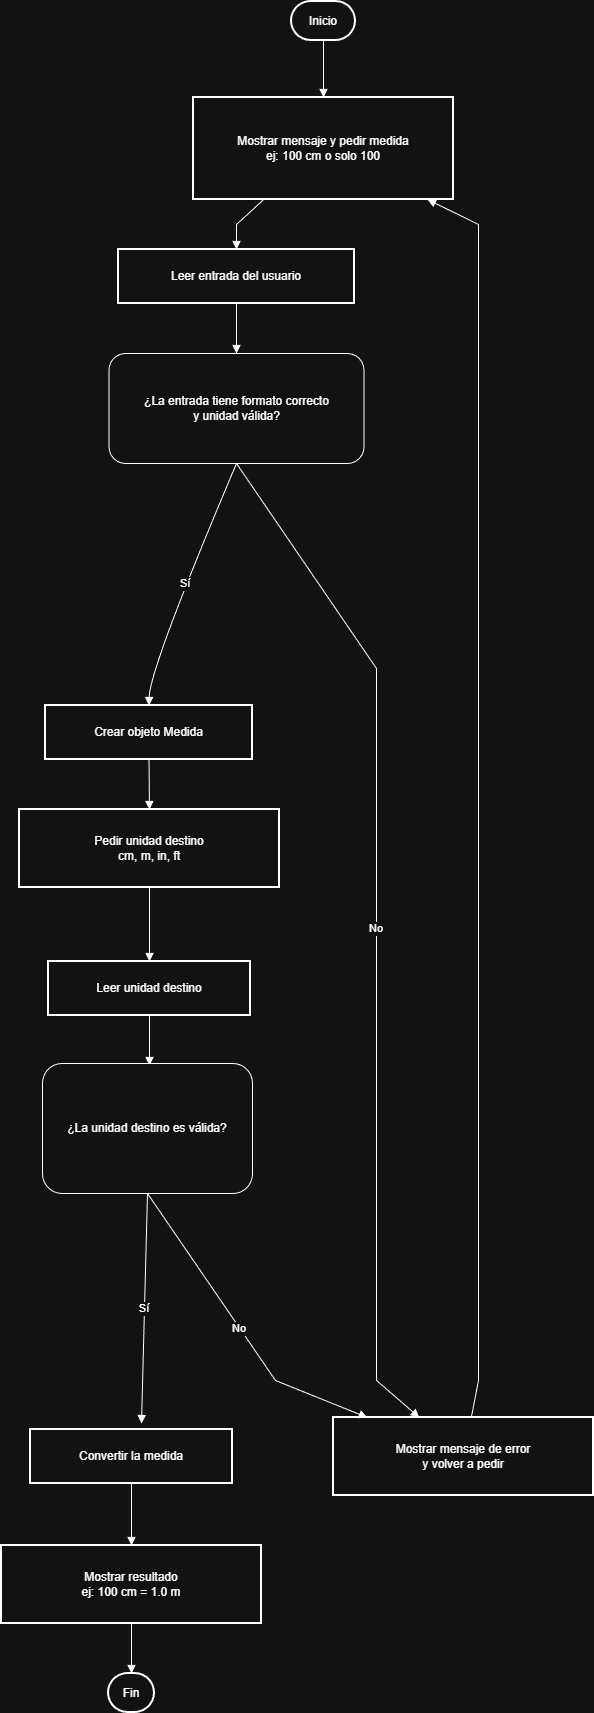

The diagram above was exported from draw.io. Its source (the exported page's mxGraphModel, read from the mxfile embedded in the PNG):
<mxGraphModel dx="1906" dy="981" grid="1" gridSize="10" guides="1" tooltips="1" connect="1" arrows="1" fold="1" page="1" pageScale="1" pageWidth="827" pageHeight="1169" math="0" shadow="0">
  <root>
    <mxCell id="0" />
    <mxCell id="1" parent="0" />
    <mxCell id="9sotBjZ-RsJJ91QVkXGt-1" parent="1" style="rounded=1;whiteSpace=wrap;arcSize=50;strokeWidth=2;" value="Inicio" vertex="1">
      <mxGeometry height="39" width="64" x="310" y="418" as="geometry" />
    </mxCell>
    <mxCell id="9sotBjZ-RsJJ91QVkXGt-2" parent="1" style="whiteSpace=wrap;strokeWidth=2;" value="Mostrar mensaje y pedir medida&#10;ej: 100 cm o solo 100" vertex="1">
      <mxGeometry height="102" width="260" x="212" y="514" as="geometry" />
    </mxCell>
    <mxCell id="9sotBjZ-RsJJ91QVkXGt-3" parent="1" style="whiteSpace=wrap;strokeWidth=2;" value="Leer entrada del usuario" vertex="1">
      <mxGeometry height="54" width="236" x="137" y="666" as="geometry" />
    </mxCell>
    <mxCell id="9sotBjZ-RsJJ91QVkXGt-5" parent="1" style="whiteSpace=wrap;strokeWidth=2;" value="Crear objeto Medida" vertex="1">
      <mxGeometry height="54" width="207" x="64" y="1122" as="geometry" />
    </mxCell>
    <mxCell id="9sotBjZ-RsJJ91QVkXGt-6" parent="1" style="whiteSpace=wrap;strokeWidth=2;" value="Pedir unidad destino&#10;cm, m, in, ft" vertex="1">
      <mxGeometry height="78" width="260" x="38" y="1226" as="geometry" />
    </mxCell>
    <mxCell id="9sotBjZ-RsJJ91QVkXGt-7" parent="1" style="whiteSpace=wrap;strokeWidth=2;" value="Leer unidad destino" vertex="1">
      <mxGeometry height="54" width="202" x="67" y="1378" as="geometry" />
    </mxCell>
    <mxCell id="9sotBjZ-RsJJ91QVkXGt-9" parent="1" style="whiteSpace=wrap;strokeWidth=2;" value="Convertir la medida" vertex="1">
      <mxGeometry height="54" width="202" x="49" y="1846" as="geometry" />
    </mxCell>
    <mxCell id="9sotBjZ-RsJJ91QVkXGt-10" parent="1" style="whiteSpace=wrap;strokeWidth=2;" value="Mostrar resultado&#10;ej: 100 cm = 1.0 m" vertex="1">
      <mxGeometry height="78" width="260" x="20" y="1962" as="geometry" />
    </mxCell>
    <mxCell id="9sotBjZ-RsJJ91QVkXGt-11" parent="1" style="whiteSpace=wrap;strokeWidth=2;" value="Mostrar mensaje de error&#10;y volver a pedir" vertex="1">
      <mxGeometry height="78" width="260" x="352" y="1834" as="geometry" />
    </mxCell>
    <mxCell id="9sotBjZ-RsJJ91QVkXGt-12" parent="1" style="rounded=1;whiteSpace=wrap;arcSize=50;strokeWidth=2;" value="Fin" vertex="1">
      <mxGeometry height="39" width="46" x="127" y="2090" as="geometry" />
    </mxCell>
    <mxCell id="9sotBjZ-RsJJ91QVkXGt-15" edge="1" parent="1" source="9sotBjZ-RsJJ91QVkXGt-1" style="curved=1;startArrow=none;endArrow=block;exitX=0.5;exitY=0.99;entryX=0.5;entryY=0;rounded=0;" target="9sotBjZ-RsJJ91QVkXGt-2" value="">
      <mxGeometry relative="1" as="geometry">
        <Array as="points" />
      </mxGeometry>
    </mxCell>
    <mxCell id="9sotBjZ-RsJJ91QVkXGt-16" edge="1" parent="1" source="9sotBjZ-RsJJ91QVkXGt-2" style="curved=0;startArrow=none;endArrow=block;exitX=0.27;exitY=1;entryX=0.5;entryY=0;rounded=0;" target="9sotBjZ-RsJJ91QVkXGt-3" value="">
      <mxGeometry relative="1" as="geometry">
        <Array as="points">
          <mxPoint x="255" y="641" />
        </Array>
      </mxGeometry>
    </mxCell>
    <mxCell id="9sotBjZ-RsJJ91QVkXGt-17" edge="1" parent="1" source="9sotBjZ-RsJJ91QVkXGt-3" style="curved=1;startArrow=none;endArrow=block;exitX=0.5;exitY=1;entryX=0.5;entryY=0;rounded=0;" value="">
      <mxGeometry relative="1" as="geometry">
        <Array as="points" />
        <mxPoint x="255" y="770" as="targetPoint" />
      </mxGeometry>
    </mxCell>
    <mxCell id="9sotBjZ-RsJJ91QVkXGt-18" edge="1" parent="1" source="9sotBjZ-RsJJ91QVkXGt-28" style="curved=1;startArrow=none;endArrow=block;exitX=0.5;exitY=1;entryX=0.5;entryY=0;rounded=0;exitDx=0;exitDy=0;" target="9sotBjZ-RsJJ91QVkXGt-5" value="Sí">
      <mxGeometry relative="1" as="geometry">
        <Array as="points">
          <mxPoint x="168" y="1085" />
        </Array>
        <mxPoint x="208.66666666666652" y="1001.6666666666667" as="sourcePoint" />
      </mxGeometry>
    </mxCell>
    <mxCell id="9sotBjZ-RsJJ91QVkXGt-19" edge="1" parent="1" source="9sotBjZ-RsJJ91QVkXGt-28" style="curved=0;startArrow=none;endArrow=block;exitX=0.5;exitY=1;entryX=0.33;entryY=0;rounded=0;exitDx=0;exitDy=0;" target="9sotBjZ-RsJJ91QVkXGt-11" value="No">
      <mxGeometry relative="1" as="geometry">
        <Array as="points">
          <mxPoint x="395" y="1085" />
          <mxPoint x="395" y="1797" />
        </Array>
        <mxPoint x="316.7777777777778" y="986.2222222222222" as="sourcePoint" />
      </mxGeometry>
    </mxCell>
    <mxCell id="9sotBjZ-RsJJ91QVkXGt-20" edge="1" parent="1" source="9sotBjZ-RsJJ91QVkXGt-11" style="curved=0;startArrow=none;endArrow=block;exitX=0.53;exitY=0;entryX=0.9;entryY=1;rounded=0;" target="9sotBjZ-RsJJ91QVkXGt-2" value="">
      <mxGeometry relative="1" as="geometry">
        <Array as="points">
          <mxPoint x="497" y="1797" />
          <mxPoint x="497" y="641" />
        </Array>
      </mxGeometry>
    </mxCell>
    <mxCell id="9sotBjZ-RsJJ91QVkXGt-21" edge="1" parent="1" source="9sotBjZ-RsJJ91QVkXGt-5" style="curved=1;startArrow=none;endArrow=block;exitX=0.5;exitY=1;entryX=0.5;entryY=0;rounded=0;" target="9sotBjZ-RsJJ91QVkXGt-6" value="">
      <mxGeometry relative="1" as="geometry">
        <Array as="points" />
      </mxGeometry>
    </mxCell>
    <mxCell id="9sotBjZ-RsJJ91QVkXGt-22" edge="1" parent="1" source="9sotBjZ-RsJJ91QVkXGt-6" style="curved=1;startArrow=none;endArrow=block;exitX=0.5;exitY=1;entryX=0.5;entryY=0;rounded=0;" target="9sotBjZ-RsJJ91QVkXGt-7" value="">
      <mxGeometry relative="1" as="geometry">
        <Array as="points" />
      </mxGeometry>
    </mxCell>
    <mxCell id="9sotBjZ-RsJJ91QVkXGt-23" edge="1" parent="1" source="9sotBjZ-RsJJ91QVkXGt-7" style="curved=1;startArrow=none;endArrow=block;exitX=0.5;exitY=1;entryX=0.5;entryY=0;rounded=0;" value="">
      <mxGeometry relative="1" as="geometry">
        <Array as="points" />
        <mxPoint x="168" y="1482" as="targetPoint" />
      </mxGeometry>
    </mxCell>
    <mxCell id="9sotBjZ-RsJJ91QVkXGt-24" edge="1" parent="1" source="9sotBjZ-RsJJ91QVkXGt-30" style="curved=1;startArrow=none;endArrow=block;exitX=0.5;exitY=1;rounded=0;exitDx=0;exitDy=0;" value="Sí">
      <mxGeometry relative="1" as="geometry">
        <Array as="points" />
        <mxPoint x="155.3636363636365" y="1747.3636363636365" as="sourcePoint" />
        <mxPoint x="160" y="1840" as="targetPoint" />
      </mxGeometry>
    </mxCell>
    <mxCell id="9sotBjZ-RsJJ91QVkXGt-25" edge="1" parent="1" source="9sotBjZ-RsJJ91QVkXGt-30" style="curved=0;startArrow=none;endArrow=block;exitX=0.5;exitY=1;entryX=0.13;entryY=0;rounded=0;exitDx=0;exitDy=0;" target="9sotBjZ-RsJJ91QVkXGt-11" value="No">
      <mxGeometry relative="1" as="geometry">
        <Array as="points">
          <mxPoint x="294" y="1797" />
        </Array>
        <mxPoint x="226.18604651162786" y="1701.8139534883721" as="sourcePoint" />
      </mxGeometry>
    </mxCell>
    <mxCell id="9sotBjZ-RsJJ91QVkXGt-26" edge="1" parent="1" source="9sotBjZ-RsJJ91QVkXGt-9" style="curved=1;startArrow=none;endArrow=block;exitX=0.5;exitY=0.99;entryX=0.5;entryY=0;rounded=0;" target="9sotBjZ-RsJJ91QVkXGt-10" value="">
      <mxGeometry relative="1" as="geometry">
        <Array as="points" />
      </mxGeometry>
    </mxCell>
    <mxCell id="9sotBjZ-RsJJ91QVkXGt-27" edge="1" parent="1" source="9sotBjZ-RsJJ91QVkXGt-10" style="curved=1;startArrow=none;endArrow=block;exitX=0.5;exitY=1;entryX=0.5;entryY=-0.01;rounded=0;" target="9sotBjZ-RsJJ91QVkXGt-12" value="">
      <mxGeometry relative="1" as="geometry">
        <Array as="points" />
      </mxGeometry>
    </mxCell>
    <mxCell id="9sotBjZ-RsJJ91QVkXGt-28" parent="1" style="rounded=1;whiteSpace=wrap;html=1;" value="¿La entrada tiene formato correcto&lt;br style=&quot;padding: 0px; margin: 0px;&quot;&gt;y unidad válida?" vertex="1">
      <mxGeometry height="110" width="255" x="127.5" y="770" as="geometry" />
    </mxCell>
    <mxCell id="9sotBjZ-RsJJ91QVkXGt-30" parent="1" style="rounded=1;whiteSpace=wrap;html=1;" value="¿La unidad destino es válida?" vertex="1">
      <mxGeometry height="130" width="210" x="61" y="1480" as="geometry" />
    </mxCell>
  </root>
</mxGraphModel>